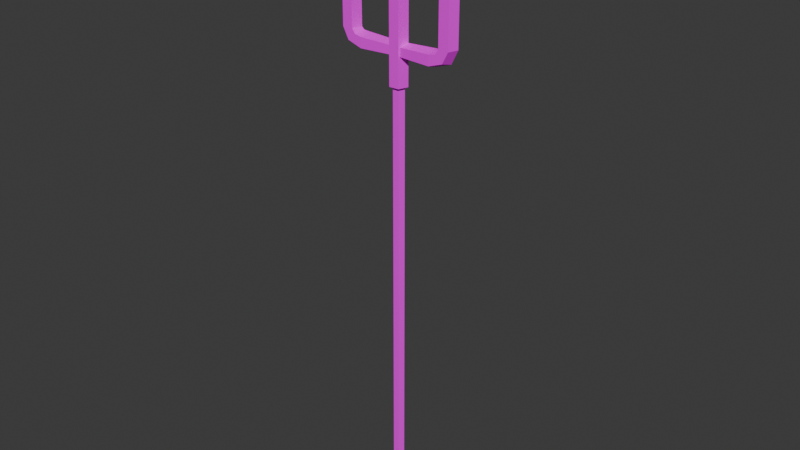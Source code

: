 # Source: weapon.blend  (saved by Blender 4.4.30; exported with 4.5.12 LTS)
import bpy
from mathutils import Matrix  # noqa: F401  (used for matrix-valued properties, if any)

bpy.ops.wm.read_factory_settings(use_empty=True)
scene = bpy.context.scene
scene.name = 'Scene'

# ---- collections
col_collection = bpy.data.collections.new('Collection'); scene.collection.children.link(col_collection)

# ---- images (referenced by path relative to the original .blend; pixels are not part of the script)
import os
ASSET_DIR = os.environ.get("B2B_ASSET_DIR", "")  # directory of the original .blend (textures are referenced by path, not embedded)
HERE = os.path.dirname(os.path.abspath(__file__))  # packed textures are extracted next to this script under _unpacked/

def load_image(name, relpath, width, height, colorspace="sRGB"):
    """Load a texture the original file referenced (path relative to the .blend, or extracted next to this script)."""
    p = next((c for c in (os.path.join(HERE, relpath), os.path.join(ASSET_DIR, relpath)) if relpath and os.path.exists(c)), "")
    if p:
        img = bpy.data.images.load(p, check_existing=True)
        img.name = name
    else:  # same state as the original file: an image datablock whose file is absent (Cycles renders it pink)
        img = bpy.data.images.new(name, width, height)
        img.source = "FILE"
        img.filepath = "//" + (relpath or name)
    img.colorspace_settings.name = colorspace
    return img
img_weapon_png = load_image('weapon.png', 'weapon.png', 1024, 1024, 'sRGB')

# ---- materials (node trees are filled in below, after node groups)
mat_material = bpy.data.materials.new('Material')
mat_material.alpha_threshold = 0.0
mat_material.roughness = 0.5
mat_material.line_color = (0.0, 0.0, 0.0, 1.0)

# ---- material node trees
mat_material.use_nodes = True; mat_material.node_tree.nodes.clear()
_N = mat_material.node_tree.nodes; _L = mat_material.node_tree.links
n0 = _N.new('ShaderNodeOutputMaterial'); n0.name = 'Material Output'; n0.location = (300, 300)
n1 = _N.new('ShaderNodeBsdfPrincipled'); n1.name = 'Principled BSDF'; n1.location = (10, 300)
n1.inputs[3].default_value = 1.45
n2 = _N.new('ShaderNodeTexImage'); n2.name = '画像テクスチャ'; n2.location = (-280, 280)
n2.image = img_weapon_png
_L.new(n1.outputs[0], n0.inputs[0])
_L.new(n2.outputs[0], n1.inputs[0])
n0.is_active_output = True

# ---- world
world_world = bpy.data.worlds.new('World'); scene.world = world_world
world_world.use_nodes = True; world_world.node_tree.nodes.clear()
_N = world_world.node_tree.nodes; _L = world_world.node_tree.links
n0 = _N.new('ShaderNodeOutputWorld'); n0.name = 'World Output'; n0.location = (300, 300)
n1 = _N.new('ShaderNodeBackground'); n1.name = 'Background'; n1.location = (10, 300)
n1.inputs[0].default_value = (0.05088, 0.05088, 0.05088, 1.0)
_L.new(n1.outputs[0], n0.inputs[0])
n0.is_active_output = True
world_world.color = (0.05088, 0.05088, 0.05088)
world_world.sun_shadow_jitter_overblur = 0.0

# ---- meshes
me_007 = bpy.data.meshes.new('円柱.007')
me_007.from_pydata([(0.3837, 0.05774, 3.527), (0.3837, 0.05774, 4.032), (0.4436, 0.0142, 3.527), (0.4436, 0.0142, 4.032), (0.4207, -0.05625, 3.527), (0.4207, -0.05625, 4.032), (0.3467, -0.05625, 3.527), (0.3467, -0.05625, 4.032), (0.3238, 0.0142, 3.527), (0.3238, 0.0142, 4.032), (0.4671, 0.02181, 4.032), (0.3837, 0.08238, 4.032), (0.4352, -0.07618, 4.032), (0.3322, -0.07618, 4.032), (0.3004, 0.02181, 4.032), (0.3837, -0.005271, 4.227), (0.3502, 0.05774, 3.469), (0.3943, 0.0142, 3.428), (0.3774, -0.05625, 3.444), (0.3229, -0.05625, 3.494), (0.3061, 0.0142, 3.509), (0.2749, 0.05774, 3.447), (0.2749, 0.0142, 3.387), (0.2749, -0.05625, 3.41), (0.2748, -0.05625, 3.484), (0.2748, 0.0142, 3.506), (0.006048, 0.04511, 3.447), (0.006053, 0.0103, 3.399), (0.006051, -0.04603, 3.417), (0.006044, -0.04603, 3.476), (0.006042, 0.0103, 3.494), (0.003275, 0.03463, 0.003207), (0.003275, 0.03463, 3.244), (0.04122, 0.00706, 0.003207), (0.04122, 0.00706, 3.244), (0.02673, -0.03755, 0.003207), (0.02673, -0.03755, 3.244), (-0.02018, -0.03755, 0.003207), (-0.02018, -0.03755, 3.244), (-0.03468, 0.00706, 0.003207), (-0.03468, 0.00706, 3.244), (0.003246, 0.05774, 3.209), (0.003246, 0.05774, 4.302), (0.06317, 0.0142, 3.209), (0.06317, 0.0142, 4.302), (0.04028, -0.05625, 3.209), (0.04028, -0.05625, 4.302), (-0.03379, -0.05625, 3.209), (-0.03379, -0.05625, 4.302), (-0.05668, 0.0142, 3.209), (-0.05668, 0.0142, 4.302), (0.0866, 0.02181, 4.302), (0.003246, 0.08238, 4.302), (0.05476, -0.07618, 4.302), (-0.04827, -0.07618, 4.302), (-0.08011, 0.02181, 4.302), (0.003246, -0.005271, 4.457), (-0.375, 0.05774, 3.527), (-0.375, 0.05774, 4.032), (-0.4349, 0.0142, 3.527), (-0.4349, 0.0142, 4.032), (-0.412, -0.05625, 3.527), (-0.412, -0.05625, 4.032), (-0.3379, -0.05625, 3.527), (-0.3379, -0.05625, 4.032), (-0.3151, 0.0142, 3.527), (-0.3151, 0.0142, 4.032), (-0.4583, 0.02181, 4.032), (-0.375, 0.08238, 4.032), (-0.4265, -0.07618, 4.032), (-0.3235, -0.07618, 4.032), (-0.2916, 0.02181, 4.032), (-0.375, -0.005271, 4.227), (-0.3414, 0.05774, 3.469), (-0.3855, 0.0142, 3.428), (-0.3687, -0.05625, 3.444), (-0.3142, -0.05625, 3.494), (-0.2973, 0.0142, 3.509), (-0.2661, 0.05774, 3.447), (-0.2661, 0.0142, 3.387), (-0.2661, -0.05625, 3.41), (-0.2661, -0.05625, 3.484), (-0.2661, 0.0142, 3.506), (0.002682, 0.04471, 3.447), (0.002676, 0.01017, 3.399), (0.002678, -0.0457, 3.417), (0.002685, -0.0457, 3.476), (0.002687, 0.01017, 3.494)], [], [(0, 1, 3, 2), (2, 3, 5, 4), (4, 5, 7, 6), (9, 7, 13, 14), (6, 7, 9, 8), (8, 9, 1, 0), (6, 8, 20, 19), (14, 13, 15), (5, 3, 10, 12), (1, 9, 14, 11), (3, 1, 11, 10), (7, 5, 12, 13), (12, 10, 15), (11, 14, 15), (13, 12, 15), (10, 11, 15), (16, 17, 22, 21), (2, 4, 18, 17), (8, 0, 16, 20), (0, 2, 17, 16), (4, 6, 19, 18), (22, 23, 28, 27), (19, 20, 25, 24), (17, 18, 23, 22), (20, 16, 21, 25), (18, 19, 24, 23), (25, 21, 26, 30), (23, 24, 29, 28), (21, 22, 27, 26), (24, 25, 30, 29), (31, 32, 34, 33), (33, 34, 36, 35), (35, 36, 38, 37), (37, 38, 40, 39), (39, 40, 32, 31), (31, 33, 35, 37, 39), (41, 42, 44, 43), (43, 44, 46, 45), (45, 46, 48, 47), (50, 48, 54, 55), (47, 48, 50, 49), (49, 50, 42, 41), (41, 43, 45, 47, 49), (55, 54, 56), (46, 44, 51, 53), (42, 50, 55, 52), (44, 42, 52, 51), (48, 46, 53, 54), (53, 51, 56), (52, 55, 56), (54, 53, 56), (51, 52, 56), (57, 59, 60, 58), (59, 61, 62, 60), (61, 63, 64, 62), (66, 71, 70, 64), (63, 65, 66, 64), (65, 57, 58, 66), (63, 76, 77, 65), (71, 72, 70), (62, 69, 67, 60), (58, 68, 71, 66), (60, 67, 68, 58), (64, 70, 69, 62), (69, 72, 67), (68, 72, 71), (70, 72, 69), (67, 72, 68), (73, 78, 79, 74), (59, 74, 75, 61), (65, 77, 73, 57), (57, 73, 74, 59), (61, 75, 76, 63), (79, 84, 85, 80), (76, 81, 82, 77), (74, 79, 80, 75), (77, 82, 78, 73), (75, 80, 81, 76), (82, 87, 83, 78), (80, 85, 86, 81), (78, 83, 84, 79), (81, 86, 87, 82)])
me_007.polygons.foreach_set('use_smooth', [True] * 82)
_k = set([(0, 1), (0, 2), (0, 8), (0, 16), (1, 3), (1, 9), (2, 3), (2, 4), (2, 17), (3, 5), (4, 5), (4, 18), (5, 7), (6, 7), (6, 8), (6, 19), (7, 9), (8, 9), (8, 20), (10, 11), (10, 12), (10, 15), (11, 14), (11, 15), (12, 13), (12, 15), (13, 14), (13, 15), (14, 15), (16, 17), (16, 20), (16, 21), (17, 18), (17, 22), (18, 23), (19, 20), (19, 24), (20, 25), (21, 22), (21, 25), (21, 26), (22, 23), (22, 27), (23, 24), (23, 28), (24, 25), (24, 29), (25, 30), (26, 27), (26, 30), (27, 28), (28, 29), (29, 30), (31, 32), (31, 33), (31, 39), (32, 34), (32, 40), (33, 34), (33, 35), (34, 36), (35, 36), (35, 37), (36, 38), (37, 38), (37, 39), (38, 40), (39, 40), (41, 42), (41, 43), (41, 49), (42, 44), (42, 50), (43, 44), (43, 45), (44, 46), (45, 46), (45, 47), (46, 48), (47, 48), (47, 49), (48, 50), (49, 50), (51, 52), (51, 53), (51, 56), (52, 55), (52, 56), (53, 54), (53, 56), (54, 55), (54, 56), (55, 56), (57, 58), (57, 59), (57, 65), (57, 73), (58, 60), (58, 66), (59, 60), (59, 61), (59, 74), (60, 62), (61, 62), (61, 75), (62, 64), (63, 64), (63, 65), (63, 76), (64, 66), (65, 66), (65, 77), (67, 68), (67, 69), (67, 72), (68, 71), (68, 72), (69, 70), (69, 72), (70, 71), (70, 72), (71, 72), (73, 74), (73, 77), (73, 78), (74, 75), (74, 79), (75, 80), (76, 77), (76, 81), (77, 82), (78, 79), (78, 82), (78, 83), (79, 80), (79, 84), (80, 81), (80, 85), (81, 82), (81, 86), (82, 87), (83, 84), (83, 87), (84, 85), (85, 86), (86, 87)])
me_007.attributes.new('sharp_edge', 'BOOLEAN', 'EDGE').data.foreach_set('value', [ (min(e.vertices), max(e.vertices)) in _k for e in me_007.edges])
_uv = me_007.uv_layers.new(name='UVMap')
_uv.uv.foreach_set('vector', [0.5571, 0.5333, 0.5553, 0.6755, 0.533, 0.675, 0.5373, 0.5389, 0.5373, 0.5389, 0.533, 0.675, 0.5113, 0.6741, 0.5191, 0.5368, 0.5191, 0.5368, 0.5113, 0.6741, 0.4917, 0.6733, 0.4988, 0.5272, 0.2545, 0.6943, 0.2426, 0.7107, 0.2359, 0.7107, 0.2524, 0.6879, 0.4988, 0.5272, 0.4917, 0.6733, 0.4728, 0.6728, 0.4746, 0.5209, 0.4746, 0.5209, 0.4728, 0.6728, 0.4516, 0.6727, 0.4526, 0.5287, 0.4988, 0.5272, 0.4746, 0.5209, 0.475, 0.5121, 0.5007, 0.514, 0.6989, 0.06405, 0.7199, 0.08282, 0.6716, 0.1157, 0.2545, 0.7271, 0.2738, 0.7208, 0.2792, 0.7248, 0.2524, 0.7335, 0.2738, 0.7006, 0.2545, 0.6943, 0.2524, 0.6879, 0.2792, 0.6966, 0.2738, 0.7208, 0.2738, 0.7006, 0.2792, 0.6966, 0.2792, 0.7248, 0.2426, 0.7107, 0.2545, 0.7271, 0.2524, 0.7335, 0.2359, 0.7107, 0.7297, 0.1092, 0.726, 0.1371, 0.6716, 0.1157, 0.6716, 0.05726, 0.6989, 0.06405, 0.6716, 0.1157, 0.7199, 0.08282, 0.7297, 0.1092, 0.6716, 0.1157, 0.726, 0.1371, 0.7096, 0.1601, 0.6716, 0.1157, 0.5535, 0.5132, 0.5359, 0.5161, 0.5343, 0.4904, 0.5524, 0.4917, 0.5373, 0.5389, 0.5191, 0.5368, 0.5206, 0.5156, 0.5359, 0.5161, 0.4746, 0.5209, 0.4526, 0.5287, 0.4516, 0.5125, 0.475, 0.5121, 0.5571, 0.5333, 0.5373, 0.5389, 0.5359, 0.5161, 0.5535, 0.5132, 0.5191, 0.5368, 0.4988, 0.5272, 0.5007, 0.514, 0.5206, 0.5156, 0.5343, 0.4904, 0.5174, 0.4928, 0.5122, 0.4267, 0.5277, 0.4253, 0.5007, 0.514, 0.475, 0.5121, 0.4762, 0.5011, 0.4988, 0.4991, 0.5359, 0.5161, 0.5206, 0.5156, 0.5174, 0.4928, 0.5343, 0.4904, 0.475, 0.5121, 0.4516, 0.5125, 0.456, 0.4946, 0.4762, 0.5011, 0.5206, 0.5156, 0.5007, 0.514, 0.4988, 0.4991, 0.5174, 0.4928, 0.4762, 0.5011, 0.456, 0.4946, 0.466, 0.4251, 0.4815, 0.4267, 0.5174, 0.4928, 0.4988, 0.4991, 0.4971, 0.4273, 0.5122, 0.4267, 0.5524, 0.4917, 0.5343, 0.4904, 0.5277, 0.4253, 0.5428, 0.4236, 0.4988, 0.4991, 0.4762, 0.5011, 0.4815, 0.4267, 0.4971, 0.4273, 0.1214, 0.05726, 0.1214, 0.9427, 0.1085, 0.9427, 0.1085, 0.05726, 0.1085, 0.05726, 0.1085, 0.9427, 0.09572, 0.9427, 0.09572, 0.05726, 0.09572, 0.05726, 0.09572, 0.9427, 0.0829, 0.9427, 0.0829, 0.05726, 0.0829, 0.05726, 0.0829, 0.9427, 0.07008, 0.9427, 0.07008, 0.05726, 0.07008, 0.05726, 0.07008, 0.9427, 0.05726, 0.9427, 0.05726, 0.05726, 0.6913, 0.8055, 0.6838, 0.8159, 0.6716, 0.8119, 0.6716, 0.7991, 0.6838, 0.7951, 0.3371, 0.05726, 0.3371, 0.3561, 0.3169, 0.3561, 0.3169, 0.05726, 0.3169, 0.05726, 0.3169, 0.3561, 0.2966, 0.3561, 0.2966, 0.05726, 0.2966, 0.05726, 0.2966, 0.3561, 0.2764, 0.3561, 0.2764, 0.05726, 0.6902, 0.6742, 0.7095, 0.6679, 0.7149, 0.6719, 0.6882, 0.6806, 0.2764, 0.05726, 0.2764, 0.3561, 0.2561, 0.3561, 0.2561, 0.05726, 0.2561, 0.05726, 0.2561, 0.3561, 0.2359, 0.3561, 0.2359, 0.05726, 0.6716, 0.2809, 0.6909, 0.2746, 0.7028, 0.291, 0.6909, 0.3074, 0.6716, 0.3011, 0.6872, 0.5096, 0.6716, 0.4862, 0.7182, 0.4721, 0.7095, 0.6477, 0.6902, 0.6414, 0.6882, 0.635, 0.7149, 0.6437, 0.6783, 0.6578, 0.6902, 0.6742, 0.6882, 0.6806, 0.6716, 0.6578, 0.6902, 0.6414, 0.6783, 0.6578, 0.6716, 0.6578, 0.6882, 0.635, 0.7095, 0.6679, 0.7095, 0.6477, 0.7149, 0.6437, 0.7149, 0.6719, 0.6716, 0.458, 0.6872, 0.4345, 0.7182, 0.4721, 0.7132, 0.5205, 0.6872, 0.5096, 0.7182, 0.4721, 0.6716, 0.4862, 0.6716, 0.458, 0.7182, 0.4721, 0.6872, 0.4345, 0.7132, 0.4236, 0.7182, 0.4721, 0.5571, 0.1669, 0.5373, 0.1726, 0.533, 0.3086, 0.5554, 0.3091, 0.5373, 0.1726, 0.5191, 0.1705, 0.5113, 0.3077, 0.533, 0.3086, 0.5191, 0.1705, 0.4988, 0.1609, 0.4917, 0.3069, 0.5113, 0.3077, 0.4895, 0.8229, 0.495, 0.8269, 0.495, 0.7987, 0.4895, 0.8027, 0.4988, 0.1609, 0.4746, 0.1545, 0.4728, 0.3065, 0.4917, 0.3069, 0.4746, 0.1545, 0.4526, 0.1623, 0.4516, 0.3063, 0.4728, 0.3065, 0.4988, 0.1609, 0.5007, 0.1476, 0.475, 0.1457, 0.4746, 0.1545, 0.2666, 0.5666, 0.294, 0.515, 0.2457, 0.5478, 0.4703, 0.7964, 0.4682, 0.79, 0.4516, 0.8128, 0.4584, 0.8128, 0.4703, 0.8292, 0.4682, 0.8356, 0.495, 0.8269, 0.4895, 0.8229, 0.4584, 0.8128, 0.4516, 0.8128, 0.4682, 0.8356, 0.4703, 0.8292, 0.4895, 0.8027, 0.495, 0.7987, 0.4682, 0.79, 0.4703, 0.7964, 0.2359, 0.5214, 0.294, 0.515, 0.2396, 0.4935, 0.294, 0.5734, 0.294, 0.515, 0.2666, 0.5666, 0.2457, 0.5478, 0.294, 0.515, 0.2359, 0.5214, 0.2396, 0.4935, 0.294, 0.515, 0.2559, 0.4706, 0.5535, 0.1468, 0.5523, 0.1253, 0.5343, 0.124, 0.5358, 0.1497, 0.5373, 0.1726, 0.5358, 0.1497, 0.5206, 0.1492, 0.5191, 0.1705, 0.4746, 0.1545, 0.475, 0.1457, 0.4516, 0.1461, 0.4526, 0.1623, 0.5571, 0.1669, 0.5535, 0.1468, 0.5358, 0.1497, 0.5373, 0.1726, 0.5191, 0.1705, 0.5206, 0.1492, 0.5007, 0.1476, 0.4988, 0.1609, 0.5343, 0.124, 0.5275, 0.05901, 0.5121, 0.06037, 0.5173, 0.1264, 0.5007, 0.1476, 0.4987, 0.1328, 0.4763, 0.1347, 0.475, 0.1457, 0.5358, 0.1497, 0.5343, 0.124, 0.5173, 0.1264, 0.5206, 0.1492, 0.475, 0.1457, 0.4763, 0.1347, 0.456, 0.1282, 0.4516, 0.1461, 0.5206, 0.1492, 0.5173, 0.1264, 0.4987, 0.1328, 0.5007, 0.1476, 0.4763, 0.1347, 0.4816, 0.06039, 0.4662, 0.05873, 0.456, 0.1282, 0.5173, 0.1264, 0.5121, 0.06037, 0.4971, 0.06098, 0.4987, 0.1328, 0.5523, 0.1253, 0.5424, 0.05726, 0.5275, 0.05901, 0.5343, 0.124, 0.4987, 0.1328, 0.4971, 0.06098, 0.4816, 0.06039, 0.4763, 0.1347])
me_007.materials.append(mat_material)
me_007.update()
me_007.normals_split_custom_set([tuple(v) for v in zip(*[iter([0.5878, 0.809, -6.231e-08, 0.5878, 0.809, -6.231e-08, 0.5878, 0.809, -6.231e-08, 0.5878, 0.809, -6.231e-08, 0.9511, -0.309, 2.493e-08, 0.9511, -0.309, 2.493e-08, 0.9511, -0.309, 2.493e-08, 0.9511, -0.309, 2.493e-08, 0.0, -1.0, 5.143e-08, 0.0, -1.0, 8.724e-08, 0.0, -1.0, 8.724e-08, 0.0, -1.0, 3.648e-08, -4.221e-06, 0.0, -1.0, 0.0, 0.0, -1.0, 0.0, 0.0, -1.0, -4.221e-06, 0.0, -1.0, -0.9511, -0.309, 2.493e-08, -0.9511, -0.309, 2.493e-08, -0.9511, -0.309, 2.493e-08, -0.9511, -0.309, 2.493e-08, -0.5878, 0.809, -6.231e-08, -0.5878, 0.809, -6.231e-08, -0.5878, 0.809, -6.231e-08, -0.5878, 0.809, -6.231e-08, -0.7498, -0.2775, 0.6006, -0.7498, -0.2775, 0.6006, -0.7498, -0.2775, 0.6006, -0.7498, -0.2775, 0.6006, -0.8938, -0.2904, 0.3417, -0.8938, -0.2904, 0.3417, -0.8938, -0.2904, 0.3417, 0.0, 0.0, -1.0, 4.221e-06, 0.0, -1.0, 4.221e-06, 0.0, -1.0, 0.0, 0.0, -1.0, 0.0, 0.0, -1.0, -4.221e-06, 0.0, -1.0, -4.221e-06, 0.0, -1.0, 0.0, 0.0, -1.0, 4.221e-06, 0.0, -1.0, 0.0, 0.0, -1.0, 0.0, 0.0, -1.0, 4.221e-06, 0.0, -1.0, 0.0, 0.0, -1.0, 0.0, 0.0, -1.0, 0.0, 0.0, -1.0, 0.0, 0.0, -1.0, 0.8938, -0.2904, 0.3417, 0.8938, -0.2904, 0.3417, 0.8938, -0.2904, 0.3417, -0.5524, 0.7603, 0.3417, -0.5524, 0.7603, 0.3417, -0.5524, 0.7603, 0.3417, 0.0, -0.9398, 0.3417, 0.0, -0.9398, 0.3417, 0.0, -0.9398, 0.3417, 0.5524, 0.7603, 0.3417, 0.5524, 0.7603, 0.3417, 0.5524, 0.7603, 0.3417, 0.1936, 0.7819, -0.5926, 0.1936, 0.7819, -0.5926, 0.1936, 0.7819, -0.5926, 0.1936, 0.7819, -0.5926, 0.8542, -0.2885, -0.4325, 0.8542, -0.2885, -0.4325, 0.8542, -0.2885, -0.4325, 0.8542, -0.2885, -0.4325, -0.5191, 0.7815, 0.3462, -0.5191, 0.7815, 0.3462, -0.5191, 0.7815, 0.3462, -0.5191, 0.7815, 0.3462, 0.5466, 0.7867, -0.2868, 0.5466, 0.7867, -0.2868, 0.5466, 0.7867, -0.2868, 0.5466, 0.7867, -0.2868, 0.0, -1.0, 5.143e-08, 0.0, -1.0, 3.648e-08, 0.0, -1.0, -6.145e-09, 0.0, -1.0, -4.905e-09, -0.03791, -0.3088, -0.9504, -0.03791, -0.3088, -0.9504, -0.03791, -0.3088, -0.9504, -0.03791, -0.3088, -0.9504, -0.1548, -0.2769, 0.9484, -0.1548, -0.2769, 0.9484, -0.1548, -0.2769, 0.9484, -0.1548, -0.2769, 0.9484, 0.309, -0.2842, -0.9076, 0.309, -0.2842, -0.9076, 0.309, -0.2842, -0.9076, 0.309, -0.2842, -0.9076, -0.1429, 0.7782, 0.6116, -0.1429, 0.7782, 0.6116, -0.1429, 0.7782, 0.6116, -0.1429, 0.7782, 0.6116, 0.0, -1.0, -4.905e-09, 0.0, -1.0, -6.145e-09, 0.0, -1.0, -1.091e-08, 0.0, -1.0, -1.091e-08, -0.03804, 0.8084, 0.5874, -0.03804, 0.8084, 0.5874, -0.03804, 0.8084, 0.5874, -0.03804, 0.8084, 0.5874, -0.03799, -0.9993, -4.533e-06, -0.03799, -0.9993, -4.533e-06, -0.03799, -0.9993, -4.533e-06, -0.03799, -0.9993, -4.533e-06, -0.03794, 0.8084, -0.5874, -0.03794, 0.8084, -0.5874, -0.03794, 0.8084, -0.5874, -0.03794, 0.8084, -0.5874, -0.03807, -0.3088, 0.9504, -0.03807, -0.3088, 0.9504, -0.03807, -0.3088, 0.9504, -0.03807, -0.3088, 0.9504, 0.5878, 0.809, -5.936e-08, 0.5878, 0.809, -5.936e-08, 0.5878, 0.809, -5.936e-08, 0.5878, 0.809, -5.936e-08, 0.9511, -0.309, 2.346e-08, 0.9511, -0.309, 2.346e-08, 0.9511, -0.309, 2.346e-08, 0.9511, -0.309, 2.346e-08, 0.0, -1.0, 7.812e-08, 0.0, -1.0, 7.812e-08, 0.0, -1.0, 7.812e-08, 0.0, -1.0, 7.812e-08, -0.9511, -0.309, 2.346e-08, -0.9511, -0.309, 2.346e-08, -0.9511, -0.309, 2.346e-08, -0.9511, -0.309, 2.346e-08, -0.5878, 0.809, -5.974e-08, -0.5878, 0.809, -5.974e-08, -0.5878, 0.809, -5.974e-08, -0.5878, 0.809, -5.974e-08, 0.0, 0.0, -1.0, 0.0, 0.0, -1.0, 0.0, 0.0, -1.0, 0.0, 0.0, -1.0, 0.0, 0.0, -1.0, 0.5878, 0.809, -6.037e-08, 0.5878, 0.809, -6.037e-08, 0.5878, 0.809, -6.037e-08, 0.5878, 0.809, -6.037e-08, 0.9511, -0.309, 2.228e-08, 0.9511, -0.309, 2.228e-08, 0.9511, -0.309, 2.228e-08, 0.9511, -0.309, 2.228e-08, 0.0, -1.0, 6.899e-08, 0.0, -1.0, 6.899e-08, 0.0, -1.0, 6.899e-08, 0.0, -1.0, 6.899e-08, 8.443e-06, 0.0, -1.0, 8.442e-06, 0.0, -1.0, 8.443e-06, 0.0, -1.0, 8.442e-06, 0.0, -1.0, -0.9511, -0.309, 2.228e-08, -0.9511, -0.309, 2.228e-08, -0.9511, -0.309, 2.228e-08, -0.9511, -0.309, 2.228e-08, -0.5878, 0.809, -6.037e-08, -0.5878, 0.809, -6.037e-08, -0.5878, 0.809, -6.037e-08, -0.5878, 0.809, -6.037e-08, 0.0, 0.0, -1.0, 0.0, 0.0, -1.0, 0.0, 0.0, -1.0, 0.0, 0.0, -1.0, 0.0, 0.0, -1.0, -0.865, -0.2811, 0.4156, -0.865, -0.2811, 0.4156, -0.865, -0.2811, 0.4156, 0.0, 0.0, -1.0, -8.442e-06, 0.0, -1.0, -8.443e-06, 0.0, -1.0, 0.0, 0.0, -1.0, -8.442e-06, 0.0, -1.0, 8.443e-06, 0.0, -1.0, 8.442e-06, 0.0, -1.0, -8.442e-06, 0.0, -1.0, -8.442e-06, 0.0, -1.0, -8.442e-06, 0.0, -1.0, -8.442e-06, 0.0, -1.0, -8.443e-06, 0.0, -1.0, 8.442e-06, 0.0, -1.0, 0.0, 0.0, -1.0, 0.0, 0.0, -1.0, 8.443e-06, 0.0, -1.0, 0.865, -0.2811, 0.4156, 0.865, -0.2811, 0.4156, 0.865, -0.2811, 0.4156, -0.5346, 0.7358, 0.4156, -0.5346, 0.7358, 0.4156, -0.5346, 0.7358, 0.4156, 0.0, -0.9096, 0.4156, 0.0, -0.9096, 0.4156, 0.0, -0.9096, 0.4156, 0.5346, 0.7358, 0.4156, 0.5346, 0.7358, 0.4156, 0.5346, 0.7358, 0.4156, -0.5878, 0.809, -6.231e-08, -0.5878, 0.809, -6.231e-08, -0.5878, 0.809, -6.231e-08, -0.5878, 0.809, -6.231e-08, -0.9511, -0.309, 2.493e-08, -0.9511, -0.309, 2.493e-08, -0.9511, -0.309, 2.493e-08, -0.9511, -0.309, 2.493e-08, 0.0, -1.0, 6.178e-08, 0.0, -1.0, 5.115e-08, 0.0, -1.0, 8.724e-08, 0.0, -1.0, 8.724e-08, 3.694e-06, 0.0, -1.0, 3.694e-06, 0.0, -1.0, 0.0, 0.0, -1.0, 0.0, 0.0, -1.0, 0.9511, -0.309, 2.493e-08, 0.9511, -0.309, 2.493e-08, 0.9511, -0.309, 2.493e-08, 0.9511, -0.309, 2.493e-08, 0.5878, 0.809, -6.231e-08, 0.5878, 0.809, -6.231e-08, 0.5878, 0.809, -6.231e-08, 0.5878, 0.809, -6.231e-08, 0.7498, -0.2775, 0.6006, 0.7498, -0.2775, 0.6006, 0.7498, -0.2775, 0.6006, 0.7498, -0.2775, 0.6006, 0.8938, -0.2904, 0.3417, 0.8938, -0.2904, 0.3417, 0.8938, -0.2904, 0.3417, -5.277e-07, 0.0, -1.0, -5.277e-07, 0.0, -1.0, -4.749e-06, 0.0, -1.0, -4.749e-06, 0.0, -1.0, -5.277e-07, 0.0, -1.0, -5.277e-07, 0.0, -1.0, 3.694e-06, 0.0, -1.0, 3.694e-06, 0.0, -1.0, -4.749e-06, 0.0, -1.0, -4.749e-06, 0.0, -1.0, -5.277e-07, 0.0, -1.0, -5.277e-07, 0.0, -1.0, 0.0, 0.0, -1.0, 0.0, 0.0, -1.0, -5.277e-07, 0.0, -1.0, -5.277e-07, 0.0, -1.0, -0.8938, -0.2904, 0.3417, -0.8938, -0.2904, 0.3417, -0.8938, -0.2904, 0.3417, 0.5524, 0.7603, 0.3417, 0.5524, 0.7603, 0.3417, 0.5524, 0.7603, 0.3417, 0.0, -0.9398, 0.3417, 0.0, -0.9398, 0.3417, 0.0, -0.9398, 0.3417, -0.5524, 0.7603, 0.3417, -0.5524, 0.7603, 0.3417, -0.5524, 0.7603, 0.3417, -0.1936, 0.7819, -0.5926, -0.1936, 0.7819, -0.5926, -0.1936, 0.7819, -0.5926, -0.1936, 0.7819, -0.5926, -0.8542, -0.2885, -0.4325, -0.8542, -0.2885, -0.4325, -0.8542, -0.2885, -0.4325, -0.8542, -0.2885, -0.4325, 0.5191, 0.7815, 0.3462, 0.5191, 0.7815, 0.3462, 0.5191, 0.7815, 0.3462, 0.5191, 0.7815, 0.3462, -0.5466, 0.7867, -0.2868, -0.5466, 0.7867, -0.2868, -0.5466, 0.7867, -0.2868, -0.5466, 0.7867, -0.2868, 0.0, -1.0, 6.178e-08, 0.0, -1.0, 3.37e-08, 0.0, -1.0, 3.584e-08, 0.0, -1.0, 5.115e-08, 0.03912, -0.3088, -0.9503, 0.03912, -0.3088, -0.9503, 0.03912, -0.3088, -0.9503, 0.03912, -0.3088, -0.9503, 0.1548, -0.2769, 0.9484, 0.1548, -0.2769, 0.9484, 0.1548, -0.2769, 0.9484, 0.1548, -0.2769, 0.9484, -0.309, -0.2842, -0.9076, -0.309, -0.2842, -0.9076, -0.309, -0.2842, -0.9076, -0.309, -0.2842, -0.9076, 0.1429, 0.7782, 0.6116, 0.1429, 0.7782, 0.6116, 0.1429, 0.7782, 0.6116, 0.1429, 0.7782, 0.6116, 0.0, -1.0, 3.37e-08, 0.0, -1.0, 4.409e-08, 0.0, -1.0, 4.409e-08, 0.0, -1.0, 3.584e-08, 0.03925, 0.8084, 0.5873, 0.03925, 0.8084, 0.5873, 0.03925, 0.8084, 0.5873, 0.03925, 0.8084, 0.5873, 0.0392, -0.9992, -4.379e-06, 0.0392, -0.9992, -4.379e-06, 0.0392, -0.9992, -4.379e-06, 0.0392, -0.9992, -4.379e-06, 0.03915, 0.8084, -0.5873, 0.03915, 0.8084, -0.5873, 0.03915, 0.8084, -0.5873, 0.03915, 0.8084, -0.5873, 0.03928, -0.3088, 0.9503, 0.03928, -0.3088, 0.9503, 0.03928, -0.3088, 0.9503, 0.03928, -0.3088, 0.9503])] * 3)])

# ---- objects
ob_007 = bpy.data.objects.new('円柱.007', me_007)

# ---- transforms, parenting, visibility, modifiers, constraints
ob_007.location = (0.0, 0.0, 0.0)

# ---- collection membership
col_collection.objects.link(ob_007)

# ---- scene / render settings (as saved in the file)
scene.frame_start = 1; scene.frame_end = 250; scene.frame_set(1)
scene.render.engine = 'BLENDER_EEVEE_NEXT'
bpy.context.view_layer.update()

# ---- added for rendering (the .blend has no active camera and no usable light): camera, sun
cam_auto = bpy.data.cameras.new('AutoCamera')
cam_auto.lens = 50.0
cam_auto.sensor_width = 36.0
cam_auto.clip_end = 1000.0
ob_auto_camera = bpy.data.objects.new('AutoCamera', cam_auto)
scene.collection.objects.link(ob_auto_camera)
ob_auto_camera.location = (4.21587, -5.05071, 5.59941)
ob_auto_camera.rotation_euler = (1.09748, -7.21219e-08, 0.694738)
scene.camera = ob_auto_camera
light_auto_sun = bpy.data.lights.new('AutoSun', 'SUN')
light_auto_sun.energy = 3.0
light_auto_sun.angle = 0.0523599
ob_auto_sun = bpy.data.objects.new('AutoSun', light_auto_sun)
scene.collection.objects.link(ob_auto_sun)
ob_auto_sun.rotation_euler = (0.872665, 0.174533, 0.523599)
bpy.context.view_layer.update()
